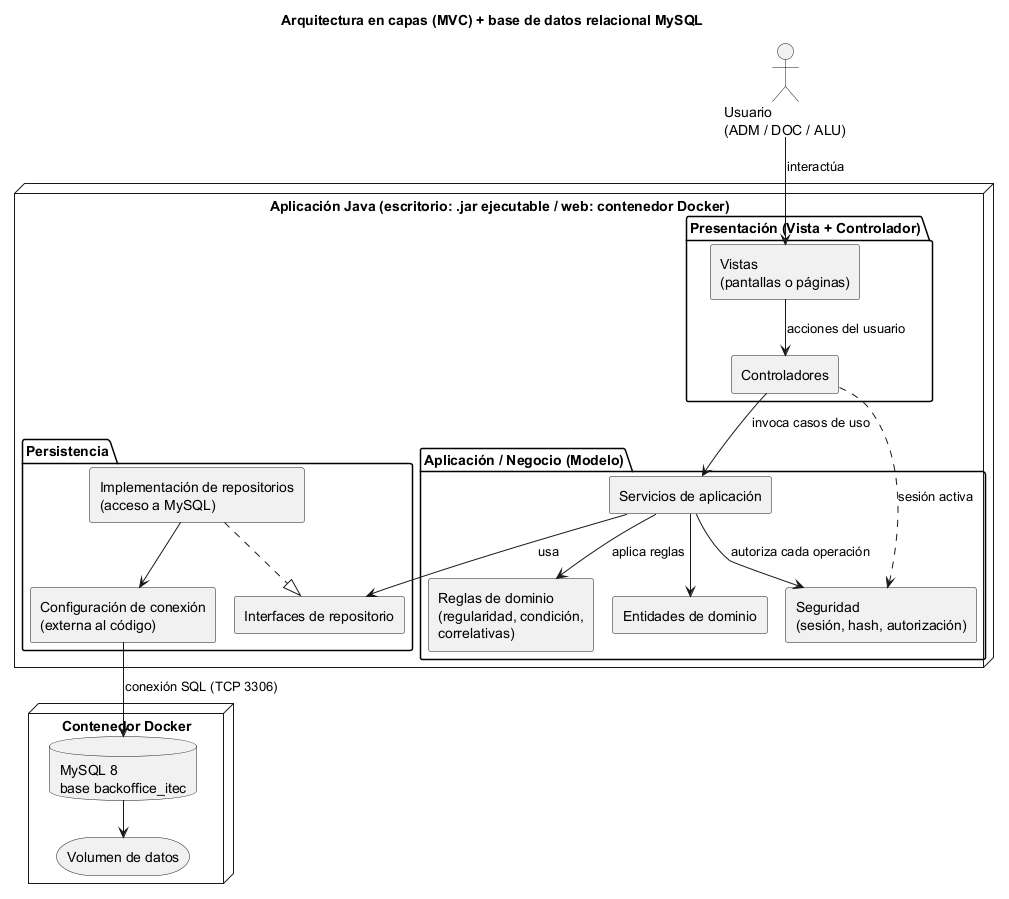

The diagram above was rendered by PlantUML. Its source (embedded in the PNG):
@startuml arquitectura
!pragma layout smetana
skinparam shadowing false
skinparam componentStyle rectangle
title Arquitectura en capas (MVC) + base de datos relacional MySQL

actor "Usuario\n(ADM / DOC / ALU)" as U

node "Aplicación Java (escritorio: .jar ejecutable / web: contenedor Docker)" {
  package "Presentación (Vista + Controlador)" as P {
    [Vistas\n(pantallas o páginas)] as V
    [Controladores] as C
  }
  package "Aplicación / Negocio (Modelo)" as N {
    [Servicios de aplicación] as S
    [Reglas de dominio\n(regularidad, condición,\ncorrelativas)] as R
    [Seguridad\n(sesión, hash, autorización)] as SEC
    [Entidades de dominio] as E
  }
  package "Persistencia" as PE {
    [Interfaces de repositorio] as RI
    [Implementación de repositorios\n(acceso a MySQL)] as RJ
    [Configuración de conexión\n(externa al código)] as CF
  }
}

node "Contenedor Docker" {
  database "MySQL 8\nbase backoffice_itec" as DB
  storage "Volumen de datos" as VOL
}

U --> V : interactúa
V --> C : acciones del usuario
C --> S : invoca casos de uso
C ..> SEC : sesión activa
S --> SEC : autoriza cada operación
S --> R : aplica reglas
S --> E
S --> RI : usa
RJ ..|> RI
RJ --> CF
CF --> DB : conexión SQL (TCP 3306)
DB --> VOL
@enduml